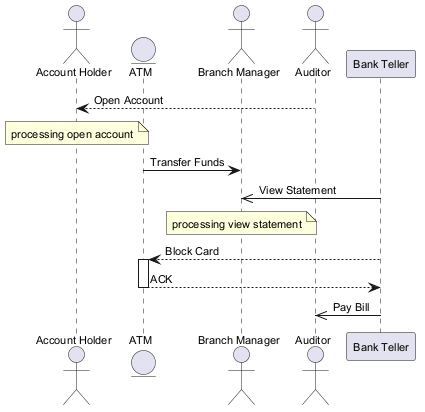

The diagram above was rendered by PlantUML. Its source (embedded in the PNG):
@startuml
skinparam backgroundColor #FFFFFF
skinparam classBackgroundColor #F1F8E9
skinparam classBorderColor #33691E
skinparam defaultFontSize 11
actor "Account Holder" as AH
entity "ATM" as A
actor "Branch Manager" as BM
actor "Auditor" as A2
participant "Bank Teller" as BT
A2 --> AH : Open Account
note over AH : processing open account
A -> BM : Transfer Funds
BT ->> BM : View Statement
note over BM : processing view statement
BT --> A : Block Card
activate A
A --> BT : ACK
deactivate A
BT ->> A2 : Pay Bill
@enduml